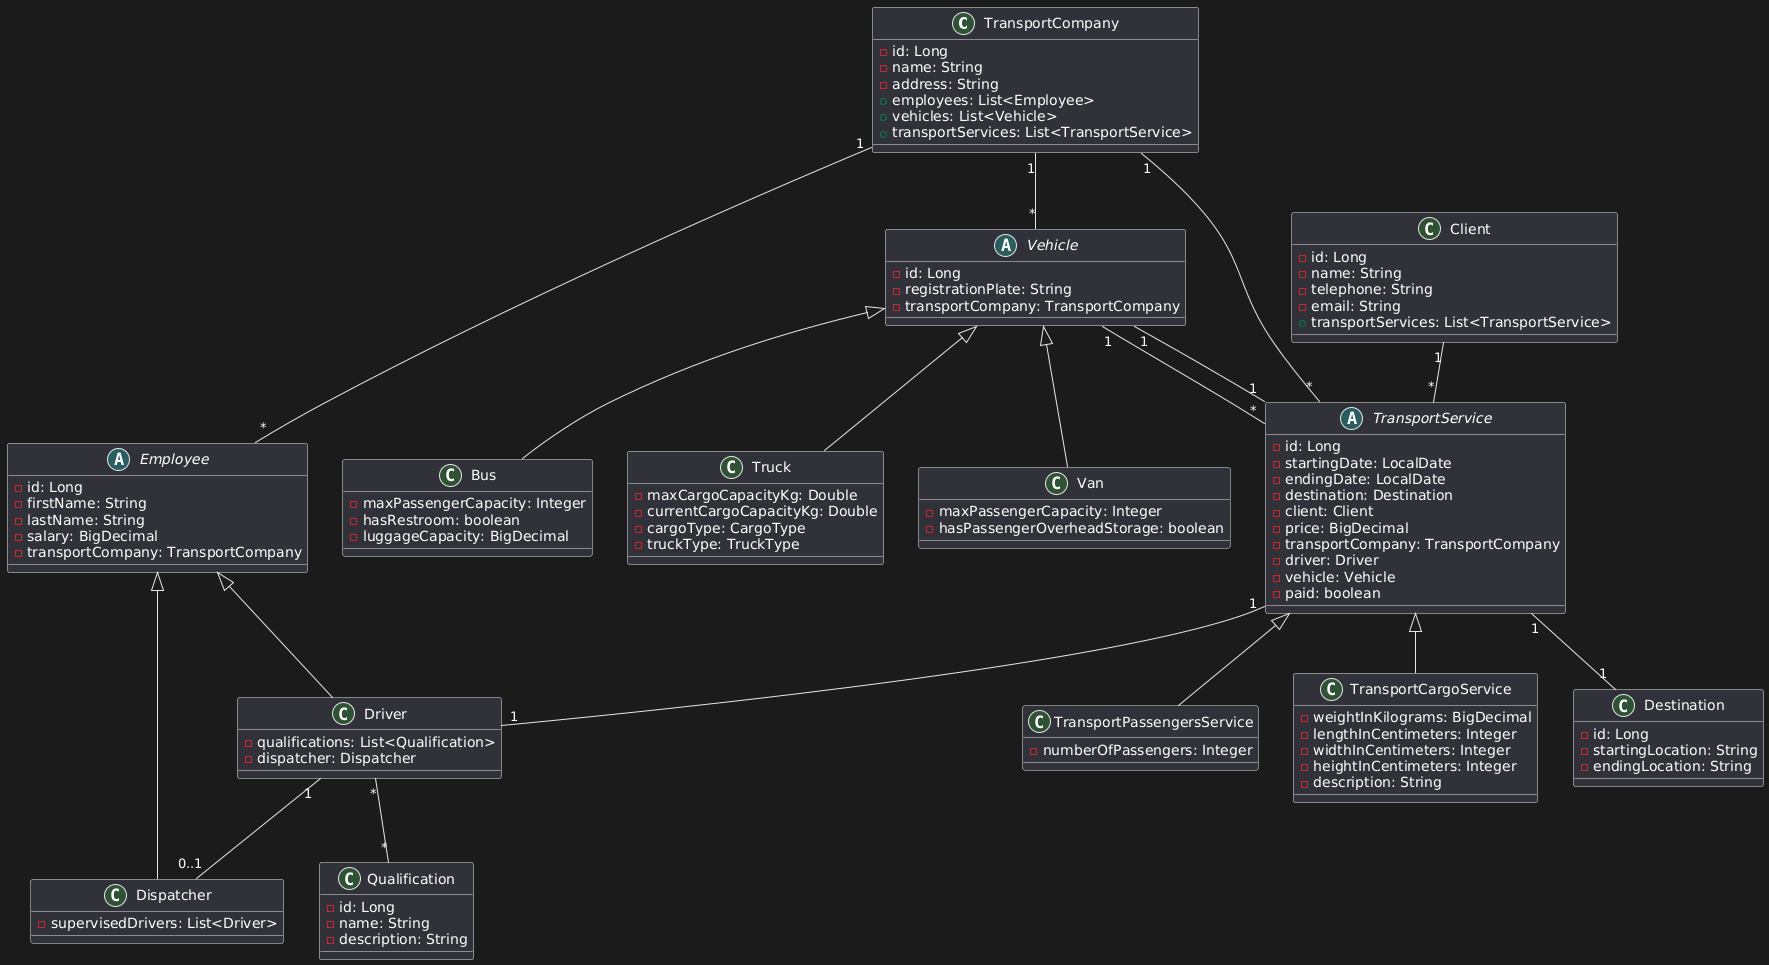

The diagram above was rendered by PlantUML. Its source (embedded in the PNG):
@startuml
class TransportCompany {
  - id: Long
  - name: String
  - address: String
  + employees: List<Employee>
  + vehicles: List<Vehicle>
  + transportServices: List<TransportService>
}

class Client {
  - id: Long
  - name: String
  - telephone: String
  - email: String
  + transportServices: List<TransportService>
}

abstract class Employee {
  - id: Long
  - firstName: String
  - lastName: String
  - salary: BigDecimal
  - transportCompany: TransportCompany
}

class Driver extends Employee {
  - qualifications: List<Qualification>
  - dispatcher: Dispatcher
}

class Dispatcher extends Employee {
  - supervisedDrivers: List<Driver>
}

class Qualification {
  - id: Long
  - name: String
  - description: String
}

abstract class Vehicle {
  - id: Long
  - registrationPlate: String
  - transportCompany: TransportCompany
}

class Bus extends Vehicle {
  - maxPassengerCapacity: Integer
  - hasRestroom: boolean
  - luggageCapacity: BigDecimal
}

class Truck extends Vehicle {
  - maxCargoCapacityKg: Double
  - currentCargoCapacityKg: Double
  - cargoType: CargoType
  - truckType: TruckType
}

class Van extends Vehicle {
  - maxPassengerCapacity: Integer
  - hasPassengerOverheadStorage: boolean
}

abstract class TransportService {
  - id: Long
  - startingDate: LocalDate
  - endingDate: LocalDate
  - destination: Destination
  - client: Client
  - price: BigDecimal
  - transportCompany: TransportCompany
  - driver: Driver
  - vehicle: Vehicle
  - paid: boolean
}

class TransportPassengersService extends TransportService {
  - numberOfPassengers: Integer
}

class TransportCargoService extends TransportService {
  - weightInKilograms: BigDecimal
  - lengthInCentimeters: Integer
  - widthInCentimeters: Integer
  - heightInCentimeters: Integer
  - description: String
}

class Destination {
  - id: Long
  - startingLocation: String
  - endingLocation: String
}

TransportCompany "1" -- "*" Employee
TransportCompany "1" -- "*" Vehicle
TransportCompany "1" -- "*" TransportService
Client "1" -- "*" TransportService
Driver "1" -- "0..1" Dispatcher
Driver "*" -- "*" Qualification
Vehicle "1" -- "*" TransportService
TransportService "1" -- "1" Driver
TransportService "1" -- "1" Vehicle
TransportService "1" -- "1" Destination
@enduml